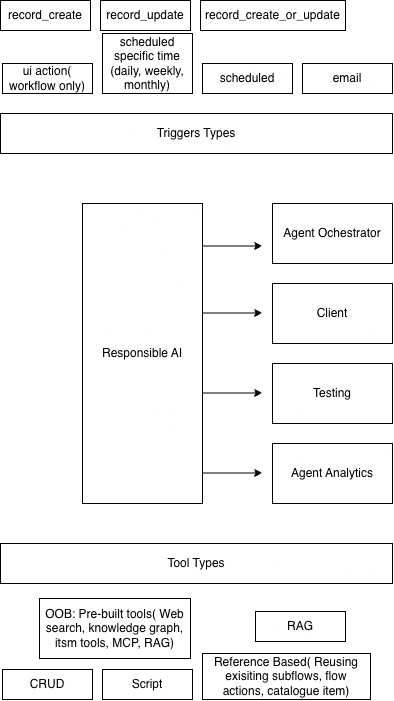

The diagram above was exported from draw.io. Its source (the exported page's mxGraphModel, read from the mxfile embedded in the PNG):
<mxGraphModel dx="1437" dy="1349" grid="1" gridSize="10" guides="1" tooltips="1" connect="1" arrows="1" fold="1" page="1" pageScale="1" pageWidth="850" pageHeight="1100" math="0" shadow="0">
  <root>
    <mxCell id="0" />
    <mxCell id="1" parent="0" />
    <mxCell id="0MgVHLux4_joNk3q1dQw-3" parent="1" style="rounded=0;whiteSpace=wrap;html=1;" value="Responsible AI" vertex="1">
      <mxGeometry height="300" width="120" x="270" y="260" as="geometry" />
    </mxCell>
    <mxCell id="0MgVHLux4_joNk3q1dQw-6" parent="1" style="rounded=0;whiteSpace=wrap;html=1;" value="Testing" vertex="1">
      <mxGeometry height="60" width="120" x="460" y="420" as="geometry" />
    </mxCell>
    <mxCell id="0MgVHLux4_joNk3q1dQw-8" parent="1" style="rounded=0;whiteSpace=wrap;html=1;" value="Client" vertex="1">
      <mxGeometry height="60" width="120" x="460" y="340" as="geometry" />
    </mxCell>
    <mxCell id="0MgVHLux4_joNk3q1dQw-9" parent="1" style="rounded=0;whiteSpace=wrap;html=1;" value="Agent Analytics" vertex="1">
      <mxGeometry height="60" width="120" x="460" y="500" as="geometry" />
    </mxCell>
    <mxCell id="0MgVHLux4_joNk3q1dQw-10" parent="1" style="rounded=0;whiteSpace=wrap;html=1;" value="Agent Ochestrator" vertex="1">
      <mxGeometry height="60" width="120" x="460" y="260" as="geometry" />
    </mxCell>
    <mxCell id="0MgVHLux4_joNk3q1dQw-11" parent="1" style="rounded=0;whiteSpace=wrap;html=1;" value="Tool Types" vertex="1">
      <mxGeometry height="40" width="392" x="188" y="600" as="geometry" />
    </mxCell>
    <mxCell id="0MgVHLux4_joNk3q1dQw-21" parent="1" style="rounded=0;whiteSpace=wrap;html=1;" value="Triggers Types" vertex="1">
      <mxGeometry height="40" width="392" x="188" y="170" as="geometry" />
    </mxCell>
    <mxCell id="0MgVHLux4_joNk3q1dQw-23" edge="1" parent="1" style="endArrow=classic;html=1;rounded=0;defaultLabelBackgroundColor=page;" value="">
      <mxGeometry height="50" relative="1" width="50" as="geometry">
        <mxPoint x="390" y="302.5" as="sourcePoint" />
        <mxPoint x="450" y="302.5" as="targetPoint" />
      </mxGeometry>
    </mxCell>
    <mxCell id="0MgVHLux4_joNk3q1dQw-24" edge="1" parent="1" style="endArrow=classic;html=1;rounded=0;defaultLabelBackgroundColor=page;" value="">
      <mxGeometry height="50" relative="1" width="50" as="geometry">
        <mxPoint x="390" y="369.5" as="sourcePoint" />
        <mxPoint x="450" y="369.5" as="targetPoint" />
      </mxGeometry>
    </mxCell>
    <mxCell id="0MgVHLux4_joNk3q1dQw-25" edge="1" parent="1" style="endArrow=classic;html=1;rounded=0;defaultLabelBackgroundColor=page;" value="">
      <mxGeometry height="50" relative="1" width="50" as="geometry">
        <mxPoint x="390" y="449.5" as="sourcePoint" />
        <mxPoint x="450" y="449.5" as="targetPoint" />
      </mxGeometry>
    </mxCell>
    <mxCell id="0MgVHLux4_joNk3q1dQw-26" edge="1" parent="1" style="endArrow=classic;html=1;rounded=0;defaultLabelBackgroundColor=page;" value="">
      <mxGeometry height="50" relative="1" width="50" as="geometry">
        <mxPoint x="390" y="529.5" as="sourcePoint" />
        <mxPoint x="450" y="529.5" as="targetPoint" />
      </mxGeometry>
    </mxCell>
    <mxCell id="0MgVHLux4_joNk3q1dQw-27" parent="1" style="rounded=0;whiteSpace=wrap;html=1;" value="ui action( workflow only)" vertex="1">
      <mxGeometry height="30" width="90" x="190" y="120" as="geometry" />
    </mxCell>
    <mxCell id="0MgVHLux4_joNk3q1dQw-28" parent="1" style="rounded=0;whiteSpace=wrap;html=1;" value="scheduled specific time (daily, weekly, monthly)" vertex="1">
      <mxGeometry height="60" width="90" x="290" y="90" as="geometry" />
    </mxCell>
    <mxCell id="0MgVHLux4_joNk3q1dQw-35" parent="1" style="rounded=0;whiteSpace=wrap;html=1;" value="scheduled" vertex="1">
      <mxGeometry height="30" width="90" x="390" y="120" as="geometry" />
    </mxCell>
    <mxCell id="0MgVHLux4_joNk3q1dQw-36" parent="1" style="rounded=0;whiteSpace=wrap;html=1;" value="record_create" vertex="1">
      <mxGeometry height="30" width="90" x="188" y="57" as="geometry" />
    </mxCell>
    <mxCell id="0MgVHLux4_joNk3q1dQw-37" parent="1" style="rounded=0;whiteSpace=wrap;html=1;" value="record_update" vertex="1">
      <mxGeometry height="30" width="90" x="288" y="57" as="geometry" />
    </mxCell>
    <mxCell id="0MgVHLux4_joNk3q1dQw-38" parent="1" style="rounded=0;whiteSpace=wrap;html=1;" value="record_create_or_update" vertex="1">
      <mxGeometry height="30" width="145" x="388" y="57" as="geometry" />
    </mxCell>
    <mxCell id="0MgVHLux4_joNk3q1dQw-39" parent="1" style="rounded=0;whiteSpace=wrap;html=1;" value="email" vertex="1">
      <mxGeometry height="30" width="90" x="490" y="120" as="geometry" />
    </mxCell>
    <mxCell id="0MgVHLux4_joNk3q1dQw-40" parent="1" style="rounded=0;whiteSpace=wrap;html=1;" value="CRUD" vertex="1">
      <mxGeometry height="30" width="90" x="190" y="726" as="geometry" />
    </mxCell>
    <mxCell id="0MgVHLux4_joNk3q1dQw-41" parent="1" style="rounded=0;whiteSpace=wrap;html=1;" value="Script" vertex="1">
      <mxGeometry height="30" width="90" x="290" y="726" as="geometry" />
    </mxCell>
    <mxCell id="0MgVHLux4_joNk3q1dQw-42" parent="1" style="rounded=0;whiteSpace=wrap;html=1;" value="Reference Based( Reusing exisiting subflows, flow actions, catalogue item)" vertex="1">
      <mxGeometry height="46" width="168" x="390" y="710" as="geometry" />
    </mxCell>
    <mxCell id="0MgVHLux4_joNk3q1dQw-43" parent="1" style="rounded=0;whiteSpace=wrap;html=1;" value="RAG" vertex="1">
      <mxGeometry height="30" width="90" x="443" y="668" as="geometry" />
    </mxCell>
    <mxCell id="0MgVHLux4_joNk3q1dQw-44" parent="1" style="rounded=0;whiteSpace=wrap;html=1;" value="OOB: Pre-built tools( Web search, knowledge graph, itsm tools, MCP, RAG)" vertex="1">
      <mxGeometry height="60" width="151" x="227" y="655" as="geometry" />
    </mxCell>
  </root>
</mxGraphModel>